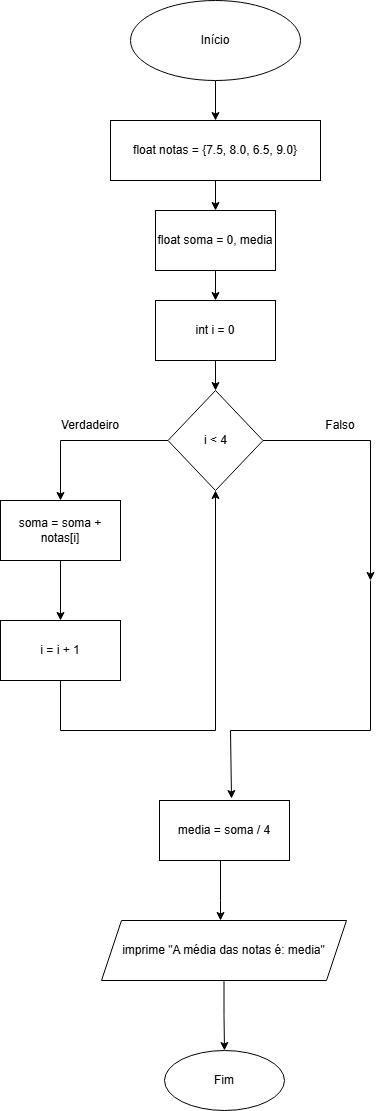

The diagram above was exported from draw.io. Its source (the exported page's mxGraphModel, read from the mxfile embedded in the PNG):
<mxGraphModel dx="1384" dy="763" grid="1" gridSize="10" guides="1" tooltips="1" connect="1" arrows="1" fold="1" page="1" pageScale="1" pageWidth="827" pageHeight="1169" math="0" shadow="0">
  <root>
    <mxCell id="0" />
    <mxCell id="1" parent="0" />
    <mxCell id="EwSzDUi0KBoAqz4ugx9x-3" edge="1" parent="1" source="EwSzDUi0KBoAqz4ugx9x-1" style="edgeStyle=orthogonalEdgeStyle;rounded=0;orthogonalLoop=1;jettySize=auto;html=1;" target="EwSzDUi0KBoAqz4ugx9x-2" value="">
      <mxGeometry relative="1" as="geometry" />
    </mxCell>
    <mxCell id="EwSzDUi0KBoAqz4ugx9x-1" parent="1" style="ellipse;whiteSpace=wrap;html=1;" value="Início" vertex="1">
      <mxGeometry height="80" width="170" x="320" y="20" as="geometry" />
    </mxCell>
    <mxCell id="EwSzDUi0KBoAqz4ugx9x-5" edge="1" parent="1" source="EwSzDUi0KBoAqz4ugx9x-2" style="edgeStyle=orthogonalEdgeStyle;rounded=0;orthogonalLoop=1;jettySize=auto;html=1;" target="EwSzDUi0KBoAqz4ugx9x-4" value="">
      <mxGeometry relative="1" as="geometry" />
    </mxCell>
    <mxCell id="EwSzDUi0KBoAqz4ugx9x-2" parent="1" style="whiteSpace=wrap;html=1;" value="float&amp;nbsp;notas = {7.5, 8.0, 6.5, 9.0}" vertex="1">
      <mxGeometry height="60" width="210" x="300" y="140" as="geometry" />
    </mxCell>
    <mxCell id="EwSzDUi0KBoAqz4ugx9x-10" edge="1" parent="1" source="EwSzDUi0KBoAqz4ugx9x-4" style="edgeStyle=orthogonalEdgeStyle;rounded=0;orthogonalLoop=1;jettySize=auto;html=1;" target="EwSzDUi0KBoAqz4ugx9x-9" value="">
      <mxGeometry relative="1" as="geometry" />
    </mxCell>
    <mxCell id="EwSzDUi0KBoAqz4ugx9x-4" parent="1" style="whiteSpace=wrap;html=1;" value="float soma = 0, media" vertex="1">
      <mxGeometry height="60" width="120" x="345" y="230" as="geometry" />
    </mxCell>
    <mxCell id="EwSzDUi0KBoAqz4ugx9x-12" edge="1" parent="1" source="EwSzDUi0KBoAqz4ugx9x-9" style="edgeStyle=orthogonalEdgeStyle;rounded=0;orthogonalLoop=1;jettySize=auto;html=1;" target="EwSzDUi0KBoAqz4ugx9x-11" value="">
      <mxGeometry relative="1" as="geometry" />
    </mxCell>
    <mxCell id="EwSzDUi0KBoAqz4ugx9x-9" parent="1" style="whiteSpace=wrap;html=1;" value="int i = 0" vertex="1">
      <mxGeometry height="60" width="120" x="345" y="320" as="geometry" />
    </mxCell>
    <mxCell id="EwSzDUi0KBoAqz4ugx9x-14" edge="1" parent="1" source="EwSzDUi0KBoAqz4ugx9x-11" style="edgeStyle=orthogonalEdgeStyle;rounded=0;orthogonalLoop=1;jettySize=auto;html=1;" target="EwSzDUi0KBoAqz4ugx9x-13" value="">
      <mxGeometry relative="1" as="geometry" />
    </mxCell>
    <mxCell id="EwSzDUi0KBoAqz4ugx9x-19" edge="1" parent="1" source="EwSzDUi0KBoAqz4ugx9x-11" style="rounded=0;orthogonalLoop=1;jettySize=auto;html=1;exitX=1;exitY=0.5;exitDx=0;exitDy=0;edgeStyle=orthogonalEdgeStyle;">
      <mxGeometry relative="1" as="geometry">
        <mxPoint x="560" y="600" as="targetPoint" />
      </mxGeometry>
    </mxCell>
    <mxCell id="EwSzDUi0KBoAqz4ugx9x-11" parent="1" style="rhombus;whiteSpace=wrap;html=1;" value="i &amp;lt; 4" vertex="1">
      <mxGeometry height="100" width="95" x="357.5" y="410" as="geometry" />
    </mxCell>
    <mxCell id="EwSzDUi0KBoAqz4ugx9x-16" edge="1" parent="1" source="EwSzDUi0KBoAqz4ugx9x-13" style="edgeStyle=orthogonalEdgeStyle;rounded=0;orthogonalLoop=1;jettySize=auto;html=1;" target="EwSzDUi0KBoAqz4ugx9x-15" value="">
      <mxGeometry relative="1" as="geometry" />
    </mxCell>
    <mxCell id="EwSzDUi0KBoAqz4ugx9x-13" parent="1" style="whiteSpace=wrap;html=1;" value="soma = soma + notas[i]" vertex="1">
      <mxGeometry height="60" width="120" x="190" y="520" as="geometry" />
    </mxCell>
    <mxCell id="EwSzDUi0KBoAqz4ugx9x-18" edge="1" parent="1" source="EwSzDUi0KBoAqz4ugx9x-15" style="edgeStyle=orthogonalEdgeStyle;rounded=0;orthogonalLoop=1;jettySize=auto;html=1;entryX=0.5;entryY=1;entryDx=0;entryDy=0;exitX=0.5;exitY=1;exitDx=0;exitDy=0;" target="EwSzDUi0KBoAqz4ugx9x-11" value="">
      <mxGeometry relative="1" as="geometry">
        <Array as="points">
          <mxPoint x="250" y="750" />
          <mxPoint x="405" y="750" />
        </Array>
        <mxPoint x="250" y="730" as="sourcePoint" />
        <mxPoint x="405" y="540" as="targetPoint" />
      </mxGeometry>
    </mxCell>
    <mxCell id="EwSzDUi0KBoAqz4ugx9x-15" parent="1" style="whiteSpace=wrap;html=1;" value="i = i + 1" vertex="1">
      <mxGeometry height="60" width="120" x="190" y="640" as="geometry" />
    </mxCell>
    <mxCell id="EwSzDUi0KBoAqz4ugx9x-23" edge="1" parent="1" source="EwSzDUi0KBoAqz4ugx9x-17" style="edgeStyle=orthogonalEdgeStyle;rounded=0;orthogonalLoop=1;jettySize=auto;html=1;" target="EwSzDUi0KBoAqz4ugx9x-22" value="">
      <mxGeometry relative="1" as="geometry">
        <Array as="points">
          <mxPoint x="410" y="920" />
          <mxPoint x="410" y="920" />
        </Array>
      </mxGeometry>
    </mxCell>
    <mxCell id="EwSzDUi0KBoAqz4ugx9x-17" parent="1" style="whiteSpace=wrap;html=1;" value="media = soma / 4" vertex="1">
      <mxGeometry height="60" width="130" x="349" y="820" as="geometry" />
    </mxCell>
    <mxCell id="EwSzDUi0KBoAqz4ugx9x-20" edge="1" parent="1" style="endArrow=classic;html=1;rounded=0;entryX=0.554;entryY=-0.033;entryDx=0;entryDy=0;entryPerimeter=0;edgeStyle=orthogonalEdgeStyle;" target="EwSzDUi0KBoAqz4ugx9x-17" value="">
      <mxGeometry height="50" relative="1" width="50" as="geometry">
        <Array as="points">
          <mxPoint x="560" y="750" />
          <mxPoint x="420" y="750" />
        </Array>
        <mxPoint x="560" y="600" as="sourcePoint" />
        <mxPoint x="440" y="820" as="targetPoint" />
      </mxGeometry>
    </mxCell>
    <mxCell id="EwSzDUi0KBoAqz4ugx9x-28" edge="1" parent="1" source="EwSzDUi0KBoAqz4ugx9x-22" style="edgeStyle=orthogonalEdgeStyle;rounded=0;orthogonalLoop=1;jettySize=auto;html=1;" target="EwSzDUi0KBoAqz4ugx9x-24" value="">
      <mxGeometry relative="1" as="geometry" />
    </mxCell>
    <mxCell id="EwSzDUi0KBoAqz4ugx9x-22" parent="1" style="shape=parallelogram;perimeter=parallelogramPerimeter;whiteSpace=wrap;html=1;fixedSize=1;" value="imprime &quot;A média das notas é: media&quot;" vertex="1">
      <mxGeometry height="60" width="245" x="291" y="940" as="geometry" />
    </mxCell>
    <mxCell id="EwSzDUi0KBoAqz4ugx9x-24" parent="1" style="ellipse;whiteSpace=wrap;html=1;" value="Fim" vertex="1">
      <mxGeometry height="60" width="120" x="354" y="1070" as="geometry" />
    </mxCell>
    <mxCell id="EwSzDUi0KBoAqz4ugx9x-31" parent="1" style="text;html=1;whiteSpace=wrap;strokeColor=none;fillColor=none;align=center;verticalAlign=middle;rounded=0;" value="Falso" vertex="1">
      <mxGeometry height="30" width="60" x="500" y="430" as="geometry" />
    </mxCell>
    <mxCell id="EwSzDUi0KBoAqz4ugx9x-32" parent="1" style="text;html=1;whiteSpace=wrap;strokeColor=none;fillColor=none;align=center;verticalAlign=middle;rounded=0;" value="Verdadeiro" vertex="1">
      <mxGeometry height="30" width="60" x="250" y="430" as="geometry" />
    </mxCell>
  </root>
</mxGraphModel>